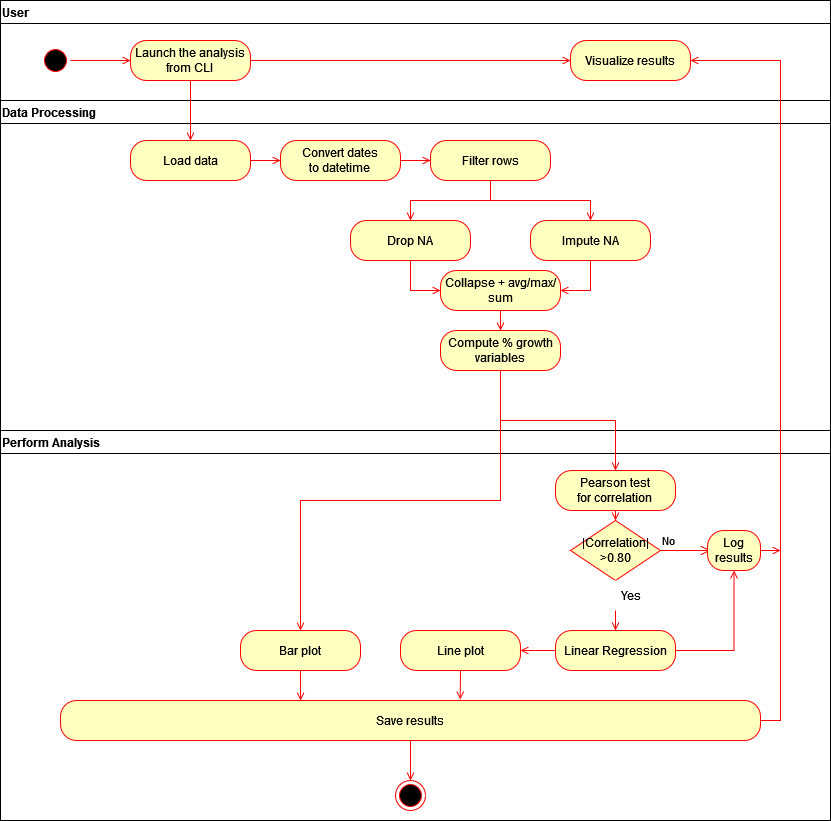

The diagram above was exported from draw.io. Its source (the exported page's mxGraphModel, read from the mxfile embedded in the PNG):
<mxGraphModel dx="1050" dy="626" grid="1" gridSize="10" guides="1" tooltips="1" connect="1" arrows="1" fold="1" page="1" pageScale="1" pageWidth="827" pageHeight="1169" math="0" shadow="0">
  <root>
    <mxCell id="0" />
    <mxCell id="1" parent="0" />
    <mxCell id="8wCDvKxgeEbUBbl6JFzm-1" value="User" style="swimlane;whiteSpace=wrap;direction=east;align=left;" parent="1" vertex="1">
      <mxGeometry x="40" y="120" width="830" height="100" as="geometry" />
    </mxCell>
    <mxCell id="8wCDvKxgeEbUBbl6JFzm-2" style="edgeStyle=orthogonalEdgeStyle;rounded=0;orthogonalLoop=1;jettySize=auto;html=1;entryX=0;entryY=0.5;entryDx=0;entryDy=0;strokeColor=#FF0000;endArrow=open;endFill=0;" parent="8wCDvKxgeEbUBbl6JFzm-1" source="8wCDvKxgeEbUBbl6JFzm-3" target="8wCDvKxgeEbUBbl6JFzm-6" edge="1">
      <mxGeometry relative="1" as="geometry" />
    </mxCell>
    <mxCell id="8wCDvKxgeEbUBbl6JFzm-3" value="&lt;div&gt;Launch the analysis&lt;/div&gt;&lt;div&gt;from CLI&lt;br&gt;&lt;/div&gt;" style="rounded=1;whiteSpace=wrap;html=1;arcSize=40;fontColor=#000000;fillColor=#ffffc0;strokeColor=#ff0000;" parent="8wCDvKxgeEbUBbl6JFzm-1" vertex="1">
      <mxGeometry x="130" y="40" width="120" height="40" as="geometry" />
    </mxCell>
    <mxCell id="8wCDvKxgeEbUBbl6JFzm-4" style="edgeStyle=orthogonalEdgeStyle;rounded=0;orthogonalLoop=1;jettySize=auto;html=1;entryX=0;entryY=0.5;entryDx=0;entryDy=0;endArrow=open;endFill=0;strokeColor=#FF0000;" parent="8wCDvKxgeEbUBbl6JFzm-1" source="8wCDvKxgeEbUBbl6JFzm-5" target="8wCDvKxgeEbUBbl6JFzm-3" edge="1">
      <mxGeometry relative="1" as="geometry" />
    </mxCell>
    <mxCell id="8wCDvKxgeEbUBbl6JFzm-5" value="" style="ellipse;html=1;shape=startState;fillColor=#000000;strokeColor=#ff0000;direction=west;" parent="8wCDvKxgeEbUBbl6JFzm-1" vertex="1">
      <mxGeometry x="40" y="45" width="30" height="30" as="geometry" />
    </mxCell>
    <mxCell id="8wCDvKxgeEbUBbl6JFzm-6" value="Visualize results" style="rounded=1;whiteSpace=wrap;html=1;arcSize=40;fontColor=#000000;fillColor=#ffffc0;strokeColor=#ff0000;" parent="8wCDvKxgeEbUBbl6JFzm-1" vertex="1">
      <mxGeometry x="570" y="40" width="120" height="40" as="geometry" />
    </mxCell>
    <mxCell id="8wCDvKxgeEbUBbl6JFzm-7" value="Data Processing" style="swimlane;whiteSpace=wrap;direction=east;align=left;" parent="1" vertex="1">
      <mxGeometry x="40" y="220" width="830" height="330" as="geometry" />
    </mxCell>
    <mxCell id="8wCDvKxgeEbUBbl6JFzm-8" value="Load data" style="rounded=1;whiteSpace=wrap;html=1;arcSize=40;fontColor=#000000;fillColor=#ffffc0;strokeColor=#ff0000;" parent="8wCDvKxgeEbUBbl6JFzm-7" vertex="1">
      <mxGeometry x="130" y="40" width="120" height="40" as="geometry" />
    </mxCell>
    <mxCell id="8wCDvKxgeEbUBbl6JFzm-9" style="edgeStyle=orthogonalEdgeStyle;rounded=0;orthogonalLoop=1;jettySize=auto;html=1;strokeColor=#FF0000;endArrow=open;endFill=0;" parent="8wCDvKxgeEbUBbl6JFzm-7" source="8wCDvKxgeEbUBbl6JFzm-8" edge="1">
      <mxGeometry relative="1" as="geometry">
        <mxPoint x="280" y="60" as="targetPoint" />
      </mxGeometry>
    </mxCell>
    <mxCell id="8wCDvKxgeEbUBbl6JFzm-10" style="edgeStyle=orthogonalEdgeStyle;rounded=0;orthogonalLoop=1;jettySize=auto;html=1;entryX=0;entryY=0.5;entryDx=0;entryDy=0;endArrow=open;endFill=0;strokeColor=#FF0000;" parent="8wCDvKxgeEbUBbl6JFzm-7" source="8wCDvKxgeEbUBbl6JFzm-11" target="8wCDvKxgeEbUBbl6JFzm-18" edge="1">
      <mxGeometry relative="1" as="geometry" />
    </mxCell>
    <mxCell id="8wCDvKxgeEbUBbl6JFzm-11" value="&lt;div&gt;Convert dates&lt;/div&gt;&lt;div&gt;to datetime&lt;br&gt;&lt;/div&gt;" style="rounded=1;whiteSpace=wrap;html=1;arcSize=40;fontColor=#000000;fillColor=#ffffc0;strokeColor=#ff0000;" parent="8wCDvKxgeEbUBbl6JFzm-7" vertex="1">
      <mxGeometry x="280" y="40" width="120" height="40" as="geometry" />
    </mxCell>
    <mxCell id="8wCDvKxgeEbUBbl6JFzm-12" style="edgeStyle=orthogonalEdgeStyle;rounded=0;orthogonalLoop=1;jettySize=auto;html=1;exitX=0.5;exitY=1;exitDx=0;exitDy=0;entryX=1;entryY=0.5;entryDx=0;entryDy=0;strokeColor=#FF0000;endArrow=open;endFill=0;" parent="8wCDvKxgeEbUBbl6JFzm-7" source="8wCDvKxgeEbUBbl6JFzm-13" target="8wCDvKxgeEbUBbl6JFzm-19" edge="1">
      <mxGeometry relative="1" as="geometry" />
    </mxCell>
    <mxCell id="8wCDvKxgeEbUBbl6JFzm-13" value="Impute NA" style="rounded=1;whiteSpace=wrap;html=1;arcSize=40;fontColor=#000000;fillColor=#ffffc0;strokeColor=#ff0000;" parent="8wCDvKxgeEbUBbl6JFzm-7" vertex="1">
      <mxGeometry x="530" y="120" width="120" height="40" as="geometry" />
    </mxCell>
    <mxCell id="8wCDvKxgeEbUBbl6JFzm-14" style="edgeStyle=orthogonalEdgeStyle;rounded=0;orthogonalLoop=1;jettySize=auto;html=1;exitX=0.5;exitY=1;exitDx=0;exitDy=0;entryX=0;entryY=0.5;entryDx=0;entryDy=0;strokeColor=#FF0000;endArrow=open;endFill=0;" parent="8wCDvKxgeEbUBbl6JFzm-7" source="8wCDvKxgeEbUBbl6JFzm-15" target="8wCDvKxgeEbUBbl6JFzm-19" edge="1">
      <mxGeometry relative="1" as="geometry" />
    </mxCell>
    <mxCell id="8wCDvKxgeEbUBbl6JFzm-15" value="Drop NA" style="rounded=1;whiteSpace=wrap;html=1;arcSize=40;fontColor=#000000;fillColor=#ffffc0;strokeColor=#ff0000;" parent="8wCDvKxgeEbUBbl6JFzm-7" vertex="1">
      <mxGeometry x="350" y="120" width="120" height="40" as="geometry" />
    </mxCell>
    <mxCell id="8wCDvKxgeEbUBbl6JFzm-16" style="edgeStyle=orthogonalEdgeStyle;rounded=0;orthogonalLoop=1;jettySize=auto;html=1;strokeColor=#FF0000;endArrow=open;endFill=0;" parent="8wCDvKxgeEbUBbl6JFzm-7" source="8wCDvKxgeEbUBbl6JFzm-18" target="8wCDvKxgeEbUBbl6JFzm-13" edge="1">
      <mxGeometry relative="1" as="geometry">
        <Array as="points">
          <mxPoint x="490" y="100" />
          <mxPoint x="590" y="100" />
        </Array>
      </mxGeometry>
    </mxCell>
    <mxCell id="8wCDvKxgeEbUBbl6JFzm-17" style="edgeStyle=orthogonalEdgeStyle;rounded=0;orthogonalLoop=1;jettySize=auto;html=1;exitX=0.5;exitY=1;exitDx=0;exitDy=0;strokeColor=#FF0000;endArrow=open;endFill=0;" parent="8wCDvKxgeEbUBbl6JFzm-7" source="8wCDvKxgeEbUBbl6JFzm-18" target="8wCDvKxgeEbUBbl6JFzm-15" edge="1">
      <mxGeometry relative="1" as="geometry" />
    </mxCell>
    <mxCell id="8wCDvKxgeEbUBbl6JFzm-18" value="Filter rows" style="rounded=1;whiteSpace=wrap;html=1;arcSize=40;fontColor=#000000;fillColor=#ffffc0;strokeColor=#ff0000;" parent="8wCDvKxgeEbUBbl6JFzm-7" vertex="1">
      <mxGeometry x="430" y="40" width="120" height="40" as="geometry" />
    </mxCell>
    <mxCell id="8wCDvKxgeEbUBbl6JFzm-48" style="edgeStyle=orthogonalEdgeStyle;rounded=0;orthogonalLoop=1;jettySize=auto;html=1;exitX=0.5;exitY=1;exitDx=0;exitDy=0;entryX=0.5;entryY=0;entryDx=0;entryDy=0;strokeColor=#FF0000;endArrow=open;endFill=0;" parent="8wCDvKxgeEbUBbl6JFzm-7" source="8wCDvKxgeEbUBbl6JFzm-19" target="8wCDvKxgeEbUBbl6JFzm-46" edge="1">
      <mxGeometry relative="1" as="geometry" />
    </mxCell>
    <mxCell id="8wCDvKxgeEbUBbl6JFzm-19" value="Collapse + avg/max/sum" style="rounded=1;whiteSpace=wrap;html=1;arcSize=40;fontColor=#000000;fillColor=#ffffc0;strokeColor=#ff0000;" parent="8wCDvKxgeEbUBbl6JFzm-7" vertex="1">
      <mxGeometry x="440" y="170" width="120" height="40" as="geometry" />
    </mxCell>
    <mxCell id="8wCDvKxgeEbUBbl6JFzm-46" value="&lt;div&gt;Compute % growth&lt;/div&gt;&lt;div&gt;variables&lt;br&gt;&lt;/div&gt;" style="rounded=1;whiteSpace=wrap;html=1;arcSize=40;fontColor=#000000;fillColor=#ffffc0;strokeColor=#ff0000;" parent="8wCDvKxgeEbUBbl6JFzm-7" vertex="1">
      <mxGeometry x="440" y="230" width="120" height="40" as="geometry" />
    </mxCell>
    <mxCell id="8wCDvKxgeEbUBbl6JFzm-20" value="Perform Analysis" style="swimlane;whiteSpace=wrap;direction=east;startSize=23;align=left;" parent="1" vertex="1">
      <mxGeometry x="40" y="550" width="830" height="390" as="geometry" />
    </mxCell>
    <mxCell id="8wCDvKxgeEbUBbl6JFzm-22" style="edgeStyle=orthogonalEdgeStyle;rounded=0;orthogonalLoop=1;jettySize=auto;html=1;exitX=0.5;exitY=1;exitDx=0;exitDy=0;entryX=0.5;entryY=0;entryDx=0;entryDy=0;strokeColor=#FF0000;endArrow=open;endFill=0;" parent="8wCDvKxgeEbUBbl6JFzm-20" source="8wCDvKxgeEbUBbl6JFzm-23" target="8wCDvKxgeEbUBbl6JFzm-28" edge="1">
      <mxGeometry relative="1" as="geometry" />
    </mxCell>
    <mxCell id="8wCDvKxgeEbUBbl6JFzm-23" value="&lt;div&gt;Pearson test&lt;/div&gt;&lt;div&gt;for correlation&lt;br&gt;&lt;/div&gt;" style="rounded=1;whiteSpace=wrap;html=1;arcSize=40;fontColor=#000000;fillColor=#ffffc0;strokeColor=#ff0000;" parent="8wCDvKxgeEbUBbl6JFzm-20" vertex="1">
      <mxGeometry x="555" y="40" width="120" height="40" as="geometry" />
    </mxCell>
    <mxCell id="8wCDvKxgeEbUBbl6JFzm-24" value="" style="ellipse;html=1;shape=endState;fillColor=#000000;strokeColor=#ff0000;" parent="8wCDvKxgeEbUBbl6JFzm-20" vertex="1">
      <mxGeometry x="395" y="350" width="30" height="30" as="geometry" />
    </mxCell>
    <mxCell id="8wCDvKxgeEbUBbl6JFzm-25" value="Bar plot" style="rounded=1;whiteSpace=wrap;html=1;arcSize=40;fontColor=#000000;fillColor=#ffffc0;strokeColor=#ff0000;" parent="8wCDvKxgeEbUBbl6JFzm-20" vertex="1">
      <mxGeometry x="240" y="200" width="120" height="40" as="geometry" />
    </mxCell>
    <mxCell id="8wCDvKxgeEbUBbl6JFzm-26" value="Line plot" style="rounded=1;whiteSpace=wrap;html=1;arcSize=40;fontColor=#000000;fillColor=#ffffc0;strokeColor=#ff0000;" parent="8wCDvKxgeEbUBbl6JFzm-20" vertex="1">
      <mxGeometry x="400" y="200" width="120" height="40" as="geometry" />
    </mxCell>
    <mxCell id="8wCDvKxgeEbUBbl6JFzm-27" style="edgeStyle=orthogonalEdgeStyle;rounded=0;orthogonalLoop=1;jettySize=auto;html=1;entryX=0.5;entryY=0;entryDx=0;entryDy=0;strokeColor=#FF0000;endArrow=open;endFill=0;" parent="8wCDvKxgeEbUBbl6JFzm-20" source="8wCDvKxgeEbUBbl6JFzm-28" target="8wCDvKxgeEbUBbl6JFzm-34" edge="1">
      <mxGeometry relative="1" as="geometry">
        <mxPoint x="615" y="190" as="targetPoint" />
      </mxGeometry>
    </mxCell>
    <mxCell id="8wCDvKxgeEbUBbl6JFzm-28" value="|Correlation|&amp;gt;0.80" style="rhombus;whiteSpace=wrap;html=1;fontColor=#000000;fillColor=#ffffc0;strokeColor=#ff0000;" parent="8wCDvKxgeEbUBbl6JFzm-20" vertex="1">
      <mxGeometry x="570" y="90" width="90" height="60" as="geometry" />
    </mxCell>
    <mxCell id="8wCDvKxgeEbUBbl6JFzm-29" value="No" style="edgeStyle=orthogonalEdgeStyle;html=1;align=left;verticalAlign=bottom;endArrow=open;endSize=8;strokeColor=#ff0000;rounded=0;" parent="8wCDvKxgeEbUBbl6JFzm-20" source="8wCDvKxgeEbUBbl6JFzm-28" edge="1">
      <mxGeometry x="-1" relative="1" as="geometry">
        <mxPoint x="710" y="120" as="targetPoint" />
      </mxGeometry>
    </mxCell>
    <mxCell id="8wCDvKxgeEbUBbl6JFzm-58" style="edgeStyle=orthogonalEdgeStyle;rounded=0;orthogonalLoop=1;jettySize=auto;html=1;exitX=1;exitY=0.5;exitDx=0;exitDy=0;strokeColor=#FF0000;endArrow=open;endFill=0;" parent="8wCDvKxgeEbUBbl6JFzm-20" source="8wCDvKxgeEbUBbl6JFzm-31" edge="1">
      <mxGeometry relative="1" as="geometry">
        <mxPoint x="780" y="120" as="targetPoint" />
      </mxGeometry>
    </mxCell>
    <mxCell id="8wCDvKxgeEbUBbl6JFzm-31" value="Log results" style="rounded=1;whiteSpace=wrap;html=1;arcSize=40;fontColor=#000000;fillColor=#ffffc0;strokeColor=#ff0000;" parent="8wCDvKxgeEbUBbl6JFzm-20" vertex="1">
      <mxGeometry x="707" y="100" width="53" height="40" as="geometry" />
    </mxCell>
    <mxCell id="8wCDvKxgeEbUBbl6JFzm-32" style="edgeStyle=orthogonalEdgeStyle;rounded=0;orthogonalLoop=1;jettySize=auto;html=1;exitX=0;exitY=0.5;exitDx=0;exitDy=0;entryX=1;entryY=0.5;entryDx=0;entryDy=0;endArrow=open;endFill=0;strokeColor=#FF0000;" parent="8wCDvKxgeEbUBbl6JFzm-20" source="8wCDvKxgeEbUBbl6JFzm-34" target="8wCDvKxgeEbUBbl6JFzm-26" edge="1">
      <mxGeometry relative="1" as="geometry" />
    </mxCell>
    <mxCell id="8wCDvKxgeEbUBbl6JFzm-33" style="edgeStyle=orthogonalEdgeStyle;rounded=0;orthogonalLoop=1;jettySize=auto;html=1;exitX=1;exitY=0.5;exitDx=0;exitDy=0;entryX=0.5;entryY=1;entryDx=0;entryDy=0;strokeColor=#FF0000;endArrow=open;endFill=0;" parent="8wCDvKxgeEbUBbl6JFzm-20" source="8wCDvKxgeEbUBbl6JFzm-34" target="8wCDvKxgeEbUBbl6JFzm-31" edge="1">
      <mxGeometry relative="1" as="geometry" />
    </mxCell>
    <mxCell id="8wCDvKxgeEbUBbl6JFzm-34" value="Linear Regression" style="rounded=1;whiteSpace=wrap;html=1;arcSize=40;fontColor=#000000;fillColor=#ffffc0;strokeColor=#ff0000;" parent="8wCDvKxgeEbUBbl6JFzm-20" vertex="1">
      <mxGeometry x="555" y="200" width="120" height="40" as="geometry" />
    </mxCell>
    <mxCell id="8wCDvKxgeEbUBbl6JFzm-35" value="Yes" style="text;html=1;align=center;verticalAlign=middle;resizable=0;points=[];autosize=1;labelBackgroundColor=default;fillColor=default;" parent="8wCDvKxgeEbUBbl6JFzm-20" vertex="1">
      <mxGeometry x="610" y="150" width="40" height="30" as="geometry" />
    </mxCell>
    <mxCell id="8wCDvKxgeEbUBbl6JFzm-36" style="edgeStyle=orthogonalEdgeStyle;rounded=0;orthogonalLoop=1;jettySize=auto;html=1;exitX=0.5;exitY=1;exitDx=0;exitDy=0;entryX=0.5;entryY=0;entryDx=0;entryDy=0;strokeColor=#FF0000;endArrow=open;endFill=0;" parent="8wCDvKxgeEbUBbl6JFzm-20" source="8wCDvKxgeEbUBbl6JFzm-37" target="8wCDvKxgeEbUBbl6JFzm-24" edge="1">
      <mxGeometry relative="1" as="geometry" />
    </mxCell>
    <mxCell id="8wCDvKxgeEbUBbl6JFzm-37" value="Save results" style="rounded=1;whiteSpace=wrap;html=1;arcSize=40;fontColor=#000000;fillColor=#ffffc0;strokeColor=#ff0000;" parent="8wCDvKxgeEbUBbl6JFzm-20" vertex="1">
      <mxGeometry x="60" y="270" width="700" height="40" as="geometry" />
    </mxCell>
    <mxCell id="8wCDvKxgeEbUBbl6JFzm-39" style="edgeStyle=orthogonalEdgeStyle;rounded=0;orthogonalLoop=1;jettySize=auto;html=1;exitX=0.5;exitY=1;exitDx=0;exitDy=0;entryX=0.343;entryY=0;entryDx=0;entryDy=0;entryPerimeter=0;strokeColor=#FF0000;endArrow=open;endFill=0;" parent="8wCDvKxgeEbUBbl6JFzm-20" source="8wCDvKxgeEbUBbl6JFzm-25" target="8wCDvKxgeEbUBbl6JFzm-37" edge="1">
      <mxGeometry relative="1" as="geometry" />
    </mxCell>
    <mxCell id="8wCDvKxgeEbUBbl6JFzm-40" style="edgeStyle=orthogonalEdgeStyle;rounded=0;orthogonalLoop=1;jettySize=auto;html=1;exitX=0.5;exitY=1;exitDx=0;exitDy=0;entryX=0.571;entryY=-0.025;entryDx=0;entryDy=0;entryPerimeter=0;strokeColor=#FF0000;endArrow=open;endFill=0;" parent="8wCDvKxgeEbUBbl6JFzm-20" source="8wCDvKxgeEbUBbl6JFzm-26" target="8wCDvKxgeEbUBbl6JFzm-37" edge="1">
      <mxGeometry relative="1" as="geometry" />
    </mxCell>
    <mxCell id="8wCDvKxgeEbUBbl6JFzm-41" style="edgeStyle=orthogonalEdgeStyle;rounded=0;orthogonalLoop=1;jettySize=auto;html=1;entryX=0.5;entryY=0;entryDx=0;entryDy=0;strokeColor=#FF0000;endArrow=open;endFill=0;" parent="1" source="8wCDvKxgeEbUBbl6JFzm-3" target="8wCDvKxgeEbUBbl6JFzm-8" edge="1">
      <mxGeometry relative="1" as="geometry" />
    </mxCell>
    <mxCell id="8wCDvKxgeEbUBbl6JFzm-47" style="edgeStyle=orthogonalEdgeStyle;rounded=0;orthogonalLoop=1;jettySize=auto;html=1;entryX=0.5;entryY=0;entryDx=0;entryDy=0;strokeColor=#FF0000;endArrow=open;endFill=0;" parent="1" source="8wCDvKxgeEbUBbl6JFzm-46" target="8wCDvKxgeEbUBbl6JFzm-23" edge="1">
      <mxGeometry relative="1" as="geometry" />
    </mxCell>
    <mxCell id="8wCDvKxgeEbUBbl6JFzm-49" style="edgeStyle=orthogonalEdgeStyle;rounded=0;orthogonalLoop=1;jettySize=auto;html=1;exitX=0.5;exitY=1;exitDx=0;exitDy=0;entryX=0.5;entryY=0;entryDx=0;entryDy=0;endArrow=open;endFill=0;strokeColor=#FF0000;" parent="1" source="8wCDvKxgeEbUBbl6JFzm-46" target="8wCDvKxgeEbUBbl6JFzm-25" edge="1">
      <mxGeometry relative="1" as="geometry" />
    </mxCell>
    <mxCell id="8wCDvKxgeEbUBbl6JFzm-57" style="edgeStyle=orthogonalEdgeStyle;rounded=0;orthogonalLoop=1;jettySize=auto;html=1;exitX=1;exitY=0.5;exitDx=0;exitDy=0;entryX=1;entryY=0.5;entryDx=0;entryDy=0;strokeColor=#FF0000;endArrow=open;endFill=0;" parent="1" source="8wCDvKxgeEbUBbl6JFzm-37" target="8wCDvKxgeEbUBbl6JFzm-6" edge="1">
      <mxGeometry relative="1" as="geometry" />
    </mxCell>
  </root>
</mxGraphModel>